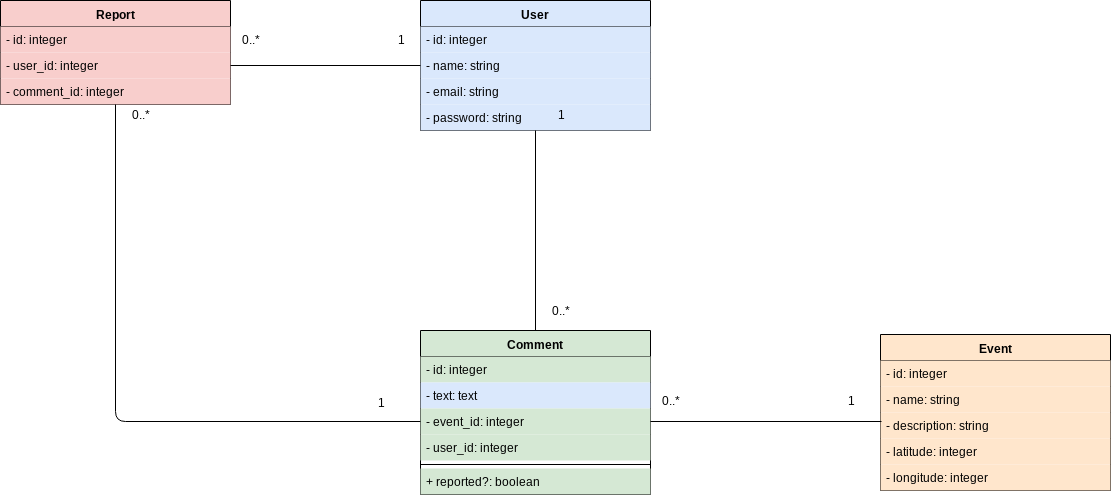

The diagram above was exported from draw.io. Its source (the exported page's mxGraphModel, read from the mxfile embedded in the PNG):
<mxGraphModel dx="2420" dy="438" grid="1" gridSize="10" guides="1" tooltips="1" connect="1" arrows="1" fold="1" page="1" pageScale="1" pageWidth="1654" pageHeight="2336" math="0" shadow="0">
  <root>
    <mxCell id="0" />
    <mxCell id="1" parent="0" />
    <mxCell id="ByGCNaO8eCl9QaKwVzgG-1" value="User" style="swimlane;fontStyle=1;align=center;verticalAlign=top;childLayout=stackLayout;horizontal=1;startSize=26;horizontalStack=0;resizeParent=1;resizeParentMax=0;resizeLast=0;collapsible=1;marginBottom=0;fillColor=#dae8fc;strokeColor=#000000;" parent="1" vertex="1">
      <mxGeometry x="380" y="110" width="230" height="130" as="geometry" />
    </mxCell>
    <mxCell id="ByGCNaO8eCl9QaKwVzgG-5" value="- id: integer" style="text;strokeColor=none;fillColor=#dae8fc;align=left;verticalAlign=top;spacingLeft=4;spacingRight=4;overflow=hidden;rotatable=0;points=[[0,0.5],[1,0.5]];portConstraint=eastwest;strokeWidth=1;" parent="ByGCNaO8eCl9QaKwVzgG-1" vertex="1">
      <mxGeometry y="26" width="230" height="26" as="geometry" />
    </mxCell>
    <mxCell id="ByGCNaO8eCl9QaKwVzgG-7" value="- name: string&#10;&#10;" style="text;strokeColor=none;fillColor=#dae8fc;align=left;verticalAlign=top;spacingLeft=4;spacingRight=4;overflow=hidden;rotatable=0;points=[[0,0.5],[1,0.5]];portConstraint=eastwest;" parent="ByGCNaO8eCl9QaKwVzgG-1" vertex="1">
      <mxGeometry y="52" width="230" height="26" as="geometry" />
    </mxCell>
    <mxCell id="_PgaCJt91DrrAz_9yI4z-1" value="- email: string&#10;" style="text;strokeColor=none;fillColor=#dae8fc;align=left;verticalAlign=top;spacingLeft=4;spacingRight=4;overflow=hidden;rotatable=0;points=[[0,0.5],[1,0.5]];portConstraint=eastwest;" vertex="1" parent="ByGCNaO8eCl9QaKwVzgG-1">
      <mxGeometry y="78" width="230" height="26" as="geometry" />
    </mxCell>
    <mxCell id="ByGCNaO8eCl9QaKwVzgG-2" value="- password: string&#10;" style="text;strokeColor=none;fillColor=#dae8fc;align=left;verticalAlign=top;spacingLeft=4;spacingRight=4;overflow=hidden;rotatable=0;points=[[0,0.5],[1,0.5]];portConstraint=eastwest;" parent="ByGCNaO8eCl9QaKwVzgG-1" vertex="1">
      <mxGeometry y="104" width="230" height="26" as="geometry" />
    </mxCell>
    <mxCell id="ByGCNaO8eCl9QaKwVzgG-8" value="Comment" style="swimlane;fontStyle=1;align=center;verticalAlign=top;childLayout=stackLayout;horizontal=1;startSize=26;horizontalStack=0;resizeParent=1;resizeParentMax=0;resizeLast=0;collapsible=1;marginBottom=0;fillColor=#d5e8d4;strokeColor=#000000;" parent="1" vertex="1">
      <mxGeometry x="380" y="440" width="230" height="164" as="geometry" />
    </mxCell>
    <mxCell id="ByGCNaO8eCl9QaKwVzgG-9" value="- id: integer" style="text;strokeColor=none;fillColor=#d5e8d4;align=left;verticalAlign=top;spacingLeft=4;spacingRight=4;overflow=hidden;rotatable=0;points=[[0,0.5],[1,0.5]];portConstraint=eastwest;" parent="ByGCNaO8eCl9QaKwVzgG-8" vertex="1">
      <mxGeometry y="26" width="230" height="26" as="geometry" />
    </mxCell>
    <mxCell id="ByGCNaO8eCl9QaKwVzgG-10" value="- text: text&#10;&#10;" style="text;strokeColor=none;fillColor=#dae8fc;align=left;verticalAlign=top;spacingLeft=4;spacingRight=4;overflow=hidden;rotatable=0;points=[[0,0.5],[1,0.5]];portConstraint=eastwest;" parent="ByGCNaO8eCl9QaKwVzgG-8" vertex="1">
      <mxGeometry y="52" width="230" height="26" as="geometry" />
    </mxCell>
    <mxCell id="ByGCNaO8eCl9QaKwVzgG-22" value="- event_id: integer" style="text;strokeColor=none;fillColor=#d5e8d4;align=left;verticalAlign=top;spacingLeft=4;spacingRight=4;overflow=hidden;rotatable=0;points=[[0,0.5],[1,0.5]];portConstraint=eastwest;" parent="ByGCNaO8eCl9QaKwVzgG-8" vertex="1">
      <mxGeometry y="78" width="230" height="26" as="geometry" />
    </mxCell>
    <mxCell id="ByGCNaO8eCl9QaKwVzgG-11" value="- user_id: integer" style="text;strokeColor=none;fillColor=#d5e8d4;align=left;verticalAlign=top;spacingLeft=4;spacingRight=4;overflow=hidden;rotatable=0;points=[[0,0.5],[1,0.5]];portConstraint=eastwest;" parent="ByGCNaO8eCl9QaKwVzgG-8" vertex="1">
      <mxGeometry y="104" width="230" height="26" as="geometry" />
    </mxCell>
    <mxCell id="ByGCNaO8eCl9QaKwVzgG-12" value="" style="line;strokeWidth=1;fillColor=#dae8fc;align=left;verticalAlign=middle;spacingTop=-1;spacingLeft=3;spacingRight=3;rotatable=0;labelPosition=right;points=[];portConstraint=eastwest;strokeColor=#000000;" parent="ByGCNaO8eCl9QaKwVzgG-8" vertex="1">
      <mxGeometry y="130" width="230" height="8" as="geometry" />
    </mxCell>
    <mxCell id="ByGCNaO8eCl9QaKwVzgG-13" value="+ reported?: boolean" style="text;strokeColor=none;fillColor=#d5e8d4;align=left;verticalAlign=top;spacingLeft=4;spacingRight=4;overflow=hidden;rotatable=0;points=[[0,0.5],[1,0.5]];portConstraint=eastwest;" parent="ByGCNaO8eCl9QaKwVzgG-8" vertex="1">
      <mxGeometry y="138" width="230" height="26" as="geometry" />
    </mxCell>
    <mxCell id="ByGCNaO8eCl9QaKwVzgG-14" value="Report" style="swimlane;fontStyle=1;align=center;verticalAlign=top;childLayout=stackLayout;horizontal=1;startSize=26;horizontalStack=0;resizeParent=1;resizeParentMax=0;resizeLast=0;collapsible=1;marginBottom=0;fillColor=#f8cecc;strokeColor=#000000;" parent="1" vertex="1">
      <mxGeometry x="-40" y="110" width="230" height="104" as="geometry" />
    </mxCell>
    <mxCell id="ByGCNaO8eCl9QaKwVzgG-15" value="- id: integer" style="text;strokeColor=none;fillColor=#f8cecc;align=left;verticalAlign=top;spacingLeft=4;spacingRight=4;overflow=hidden;rotatable=0;points=[[0,0.5],[1,0.5]];portConstraint=eastwest;" parent="ByGCNaO8eCl9QaKwVzgG-14" vertex="1">
      <mxGeometry y="26" width="230" height="26" as="geometry" />
    </mxCell>
    <mxCell id="ByGCNaO8eCl9QaKwVzgG-16" value="- user_id: integer&#10;&#10;" style="text;strokeColor=none;fillColor=#f8cecc;align=left;verticalAlign=top;spacingLeft=4;spacingRight=4;overflow=hidden;rotatable=0;points=[[0,0.5],[1,0.5]];portConstraint=eastwest;" parent="ByGCNaO8eCl9QaKwVzgG-14" vertex="1">
      <mxGeometry y="52" width="230" height="26" as="geometry" />
    </mxCell>
    <mxCell id="ByGCNaO8eCl9QaKwVzgG-17" value="- comment_id: integer" style="text;strokeColor=none;fillColor=#f8cecc;align=left;verticalAlign=top;spacingLeft=4;spacingRight=4;overflow=hidden;rotatable=0;points=[[0,0.5],[1,0.5]];portConstraint=eastwest;" parent="ByGCNaO8eCl9QaKwVzgG-14" vertex="1">
      <mxGeometry y="78" width="230" height="26" as="geometry" />
    </mxCell>
    <mxCell id="ByGCNaO8eCl9QaKwVzgG-18" value="Event" style="swimlane;fontStyle=1;align=center;verticalAlign=top;childLayout=stackLayout;horizontal=1;startSize=26;horizontalStack=0;resizeParent=1;resizeParentMax=0;resizeLast=0;collapsible=1;marginBottom=0;fillColor=#ffe6cc;strokeColor=#000000;" parent="1" vertex="1">
      <mxGeometry x="840" y="444" width="230" height="156" as="geometry" />
    </mxCell>
    <mxCell id="ByGCNaO8eCl9QaKwVzgG-19" value="- id: integer" style="text;strokeColor=none;fillColor=#ffe6cc;align=left;verticalAlign=top;spacingLeft=4;spacingRight=4;overflow=hidden;rotatable=0;points=[[0,0.5],[1,0.5]];portConstraint=eastwest;" parent="ByGCNaO8eCl9QaKwVzgG-18" vertex="1">
      <mxGeometry y="26" width="230" height="26" as="geometry" />
    </mxCell>
    <mxCell id="ByGCNaO8eCl9QaKwVzgG-20" value="- name: string&#10;&#10;" style="text;strokeColor=none;fillColor=#ffe6cc;align=left;verticalAlign=top;spacingLeft=4;spacingRight=4;overflow=hidden;rotatable=0;points=[[0,0.5],[1,0.5]];portConstraint=eastwest;" parent="ByGCNaO8eCl9QaKwVzgG-18" vertex="1">
      <mxGeometry y="52" width="230" height="26" as="geometry" />
    </mxCell>
    <mxCell id="ByGCNaO8eCl9QaKwVzgG-23" value="- description: string" style="text;strokeColor=none;fillColor=#ffe6cc;align=left;verticalAlign=top;spacingLeft=4;spacingRight=4;overflow=hidden;rotatable=0;points=[[0,0.5],[1,0.5]];portConstraint=eastwest;" parent="ByGCNaO8eCl9QaKwVzgG-18" vertex="1">
      <mxGeometry y="78" width="230" height="26" as="geometry" />
    </mxCell>
    <mxCell id="ByGCNaO8eCl9QaKwVzgG-24" value="- latitude: integer" style="text;strokeColor=none;fillColor=#ffe6cc;align=left;verticalAlign=top;spacingLeft=4;spacingRight=4;overflow=hidden;rotatable=0;points=[[0,0.5],[1,0.5]];portConstraint=eastwest;" parent="ByGCNaO8eCl9QaKwVzgG-18" vertex="1">
      <mxGeometry y="104" width="230" height="26" as="geometry" />
    </mxCell>
    <mxCell id="ByGCNaO8eCl9QaKwVzgG-21" value="- longitude: integer" style="text;strokeColor=none;fillColor=#ffe6cc;align=left;verticalAlign=top;spacingLeft=4;spacingRight=4;overflow=hidden;rotatable=0;points=[[0,0.5],[1,0.5]];portConstraint=eastwest;" parent="ByGCNaO8eCl9QaKwVzgG-18" vertex="1">
      <mxGeometry y="130" width="230" height="26" as="geometry" />
    </mxCell>
    <mxCell id="ByGCNaO8eCl9QaKwVzgG-25" value="" style="endArrow=none;html=1;entryX=0.5;entryY=1;entryDx=0;entryDy=0;" parent="1" source="ByGCNaO8eCl9QaKwVzgG-8" target="ByGCNaO8eCl9QaKwVzgG-1" edge="1">
      <mxGeometry width="50" height="50" relative="1" as="geometry">
        <mxPoint x="495" y="430" as="sourcePoint" />
        <mxPoint x="495" y="260" as="targetPoint" />
      </mxGeometry>
    </mxCell>
    <mxCell id="ByGCNaO8eCl9QaKwVzgG-26" value="" style="endArrow=none;html=1;exitX=0;exitY=0.5;exitDx=0;exitDy=0;entryX=1;entryY=0.5;entryDx=0;entryDy=0;" parent="1" source="ByGCNaO8eCl9QaKwVzgG-7" target="ByGCNaO8eCl9QaKwVzgG-16" edge="1">
      <mxGeometry width="50" height="50" relative="1" as="geometry">
        <mxPoint x="260" y="200" as="sourcePoint" />
        <mxPoint x="190" y="180" as="targetPoint" />
      </mxGeometry>
    </mxCell>
    <mxCell id="ByGCNaO8eCl9QaKwVzgG-27" value="" style="endArrow=none;html=1;exitX=1;exitY=0.5;exitDx=0;exitDy=0;" parent="1" source="ByGCNaO8eCl9QaKwVzgG-22" edge="1">
      <mxGeometry width="50" height="50" relative="1" as="geometry">
        <mxPoint x="710" y="560" as="sourcePoint" />
        <mxPoint x="841" y="531" as="targetPoint" />
      </mxGeometry>
    </mxCell>
    <mxCell id="ByGCNaO8eCl9QaKwVzgG-28" value="0..*" style="text;html=1;strokeColor=none;fillColor=none;align=center;verticalAlign=middle;whiteSpace=wrap;rounded=0;" parent="1" vertex="1">
      <mxGeometry x="190" y="139" width="40" height="20" as="geometry" />
    </mxCell>
    <mxCell id="ByGCNaO8eCl9QaKwVzgG-29" value="1" style="text;html=1;strokeColor=none;fillColor=none;align=center;verticalAlign=middle;whiteSpace=wrap;rounded=0;" parent="1" vertex="1">
      <mxGeometry x="340" y="139" width="40" height="20" as="geometry" />
    </mxCell>
    <mxCell id="ByGCNaO8eCl9QaKwVzgG-30" value="1" style="text;html=1;strokeColor=none;fillColor=none;align=center;verticalAlign=middle;whiteSpace=wrap;rounded=0;" parent="1" vertex="1">
      <mxGeometry x="500" y="214" width="40" height="20" as="geometry" />
    </mxCell>
    <mxCell id="ByGCNaO8eCl9QaKwVzgG-31" value="0..*" style="text;html=1;strokeColor=none;fillColor=none;align=center;verticalAlign=middle;whiteSpace=wrap;rounded=0;" parent="1" vertex="1">
      <mxGeometry x="500" y="410" width="40" height="20" as="geometry" />
    </mxCell>
    <mxCell id="ByGCNaO8eCl9QaKwVzgG-32" value="1" style="text;html=1;strokeColor=none;fillColor=none;align=center;verticalAlign=middle;whiteSpace=wrap;rounded=0;" parent="1" vertex="1">
      <mxGeometry x="790" y="500" width="40" height="20" as="geometry" />
    </mxCell>
    <mxCell id="ByGCNaO8eCl9QaKwVzgG-33" value="0..*" style="text;html=1;strokeColor=none;fillColor=none;align=center;verticalAlign=middle;whiteSpace=wrap;rounded=0;" parent="1" vertex="1">
      <mxGeometry x="610" y="500" width="40" height="20" as="geometry" />
    </mxCell>
    <mxCell id="ByGCNaO8eCl9QaKwVzgG-34" value="" style="endArrow=none;html=1;exitX=0;exitY=0.5;exitDx=0;exitDy=0;" parent="1" source="ByGCNaO8eCl9QaKwVzgG-22" target="ByGCNaO8eCl9QaKwVzgG-17" edge="1">
      <mxGeometry width="50" height="50" relative="1" as="geometry">
        <mxPoint x="130" y="450" as="sourcePoint" />
        <mxPoint x="180" y="400" as="targetPoint" />
        <Array as="points">
          <mxPoint x="75" y="531" />
        </Array>
      </mxGeometry>
    </mxCell>
    <mxCell id="ByGCNaO8eCl9QaKwVzgG-35" value="1" style="text;html=1;strokeColor=none;fillColor=none;align=center;verticalAlign=middle;whiteSpace=wrap;rounded=0;" parent="1" vertex="1">
      <mxGeometry x="320" y="502" width="40" height="20" as="geometry" />
    </mxCell>
    <mxCell id="ByGCNaO8eCl9QaKwVzgG-36" value="0..*" style="text;html=1;strokeColor=none;fillColor=none;align=center;verticalAlign=middle;whiteSpace=wrap;rounded=0;" parent="1" vertex="1">
      <mxGeometry x="80" y="214" width="40" height="20" as="geometry" />
    </mxCell>
  </root>
</mxGraphModel>